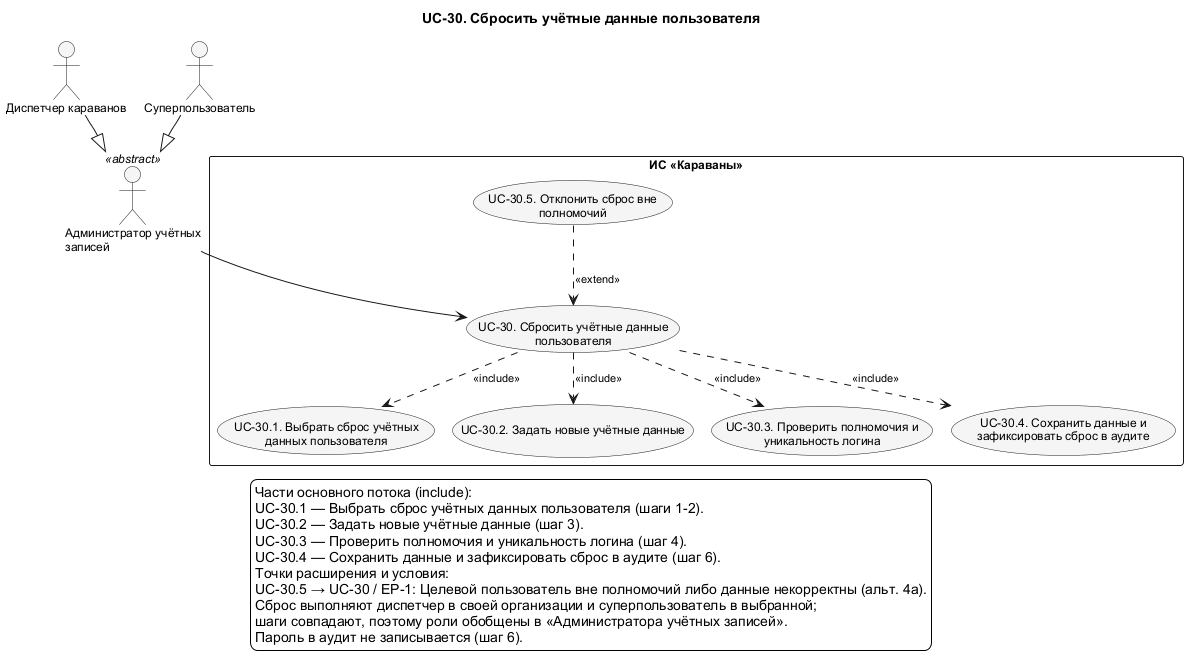

The diagram above was rendered by PlantUML. Its source (embedded in the PNG):
@startuml UC_30_Detail
!pragma layout smetana
skinparam shadowing false
skinparam defaultFontName Arial
skinparam defaultFontSize 12
skinparam backgroundColor white
skinparam nodesep 75
skinparam ranksep 100
skinparam ArrowFontSize 11
skinparam usecaseBackgroundColor #F5F5F5
skinparam activityBackgroundColor #F5F5F5
top to bottom direction
title UC-30. Сбросить учётные данные пользователя

actor "Диспетчер караванов" as Dispatcher
actor "Суперпользователь" as SuperUser
actor "Администратор учётных\nзаписей" as AccountAdmin <<abstract>>
rectangle "ИС «Караваны»" as SystemBoundary {
  usecase "UC-30. Сбросить учётные данные\nпользователя" as UC30
  usecase "UC-30.1. Выбрать сброс учётных\nданных пользователя" as UC30_1
  usecase "UC-30.2. Задать новые учётные данные" as UC30_2
  usecase "UC-30.3. Проверить полномочия и\nуникальность логина" as UC30_3
  usecase "UC-30.4. Сохранить данные и\nзафиксировать сброс в аудите" as UC30_4
  usecase "UC-30.5. Отклонить сброс вне\nполномочий" as UC30_5
}
' edge:R288
UC30 ..> UC30_1 : <<include>>
' edge:R289
UC30 ..> UC30_2 : <<include>>
' edge:R290
UC30 ..> UC30_3 : <<include>>
' edge:R291
UC30 ..> UC30_4 : <<include>>
' edge:R292
UC30_5 ..> UC30 : <<extend>>
' edge:R293
AccountAdmin --> UC30
' edge:R267
Dispatcher --|> AccountAdmin
' edge:R268
SuperUser --|> AccountAdmin
legend bottom
  Части основного потока (include):
  UC-30.1 — Выбрать сброс учётных данных пользователя (шаги 1-2).
  UC-30.2 — Задать новые учётные данные (шаг 3).
  UC-30.3 — Проверить полномочия и уникальность логина (шаг 4).
  UC-30.4 — Сохранить данные и зафиксировать сброс в аудите (шаг 6).
  Точки расширения и условия:
  UC-30.5 → UC-30 / EP-1: Целевой пользователь вне полномочий либо данные некорректны (альт. 4а).
  Сброс выполняют диспетчер в своей организации и суперпользователь в выбранной;
  шаги совпадают, поэтому роли обобщены в «Администратора учётных записей».
  Пароль в аудит не записывается (шаг 6).
endlegend
@enduml